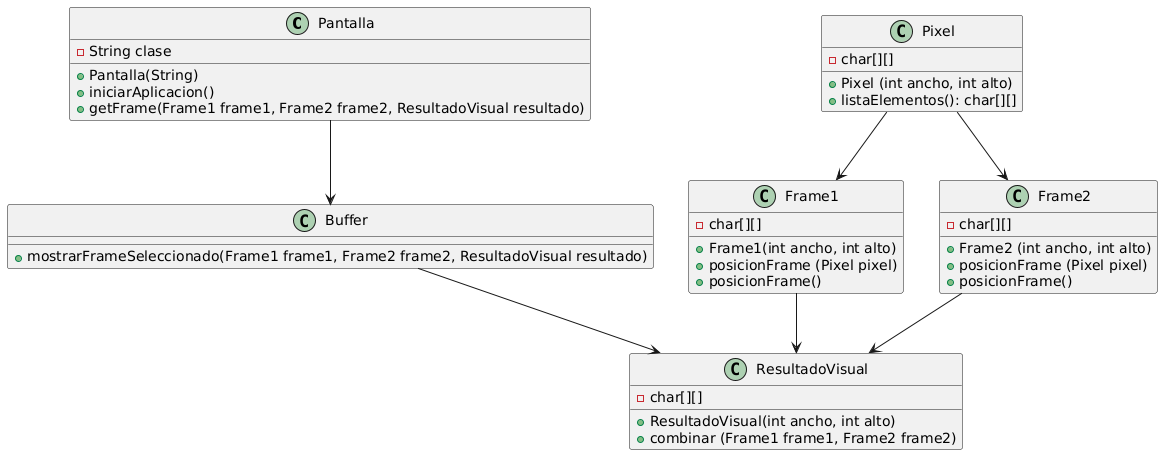

The diagram above was rendered by PlantUML. Its source (embedded in the PNG):
@startuml
class Pantalla {
  -String clase
  +Pantalla(String)
  +iniciarAplicacion()
  +getFrame(Frame1 frame1, Frame2 frame2, ResultadoVisual resultado)
}

class Pixel {
  - char[][]
  + Pixel (int ancho, int alto)
  + listaElementos(): char[][]
}

class Buffer {
  +mostrarFrameSeleccionado(Frame1 frame1, Frame2 frame2, ResultadoVisual resultado)
}

class Frame1 {
  - char[][]
  + Frame1(int ancho, int alto)
  + posicionFrame (Pixel pixel)
  + posicionFrame()
}

class Frame2 {
  - char[][]
  + Frame2 (int ancho, int alto)
  + posicionFrame (Pixel pixel)
  + posicionFrame()
}

class ResultadoVisual {
  - char[][]
  + ResultadoVisual(int ancho, int alto)
  + combinar (Frame1 frame1, Frame2 frame2)
}

' Relaciones con multiplicidad
Pantalla --> Buffer
Buffer --> ResultadoVisual
Frame1 --> ResultadoVisual
Frame2 --> ResultadoVisual
Pixel  --> Frame1
Pixel --> Frame2
@enduml